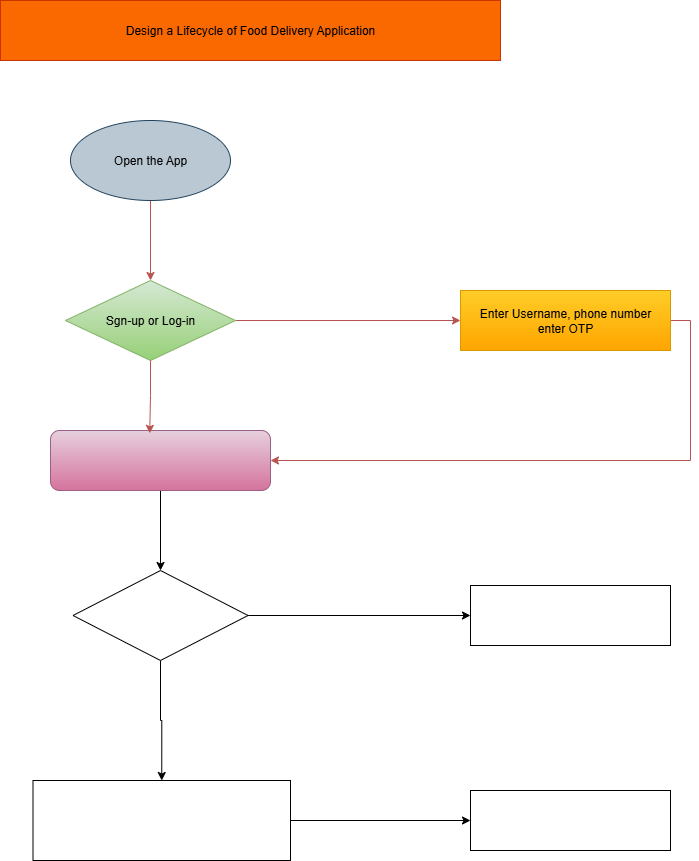

The diagram above was exported from draw.io. Its source (the exported page's mxGraphModel, read from the mxfile embedded in the PNG):
<mxGraphModel dx="1034" dy="666" grid="1" gridSize="10" guides="1" tooltips="1" connect="1" arrows="1" fold="1" page="1" pageScale="1" pageWidth="850" pageHeight="1100" math="0" shadow="0">
  <root>
    <mxCell id="0" />
    <mxCell id="1" parent="0" />
    <mxCell id="UMk81yYs3b9xHPVlPxHZ-1" value="Design a Lifecycle of Food Delivery Application" style="rounded=0;whiteSpace=wrap;html=1;fillColor=light-dark(#FA6800,#660000);fontColor=#000000;strokeColor=#C73500;" vertex="1" parent="1">
      <mxGeometry x="160" y="70" width="500" height="60" as="geometry" />
    </mxCell>
    <mxCell id="UMk81yYs3b9xHPVlPxHZ-14" style="edgeStyle=orthogonalEdgeStyle;rounded=0;orthogonalLoop=1;jettySize=auto;html=1;exitX=0.5;exitY=1;exitDx=0;exitDy=0;fillColor=#f8cecc;strokeColor=#b85450;" edge="1" parent="1" source="UMk81yYs3b9xHPVlPxHZ-4" target="UMk81yYs3b9xHPVlPxHZ-5">
      <mxGeometry relative="1" as="geometry" />
    </mxCell>
    <mxCell id="UMk81yYs3b9xHPVlPxHZ-4" value="Open the App" style="ellipse;whiteSpace=wrap;html=1;fillColor=#bac8d3;strokeColor=#23445d;" vertex="1" parent="1">
      <mxGeometry x="230" y="190" width="160" height="80" as="geometry" />
    </mxCell>
    <mxCell id="UMk81yYs3b9xHPVlPxHZ-13" style="edgeStyle=orthogonalEdgeStyle;rounded=0;orthogonalLoop=1;jettySize=auto;html=1;exitX=1;exitY=0.5;exitDx=0;exitDy=0;fillColor=#f8cecc;strokeColor=#b85450;" edge="1" parent="1" source="UMk81yYs3b9xHPVlPxHZ-5" target="UMk81yYs3b9xHPVlPxHZ-9">
      <mxGeometry relative="1" as="geometry" />
    </mxCell>
    <mxCell id="UMk81yYs3b9xHPVlPxHZ-5" value="Sgn-up or Log-in" style="rhombus;whiteSpace=wrap;html=1;fillColor=#d5e8d4;strokeColor=#82b366;gradientColor=#97d077;" vertex="1" parent="1">
      <mxGeometry x="225" y="350" width="170" height="80" as="geometry" />
    </mxCell>
    <mxCell id="UMk81yYs3b9xHPVlPxHZ-16" style="edgeStyle=orthogonalEdgeStyle;rounded=0;orthogonalLoop=1;jettySize=auto;html=1;" edge="1" parent="1" source="UMk81yYs3b9xHPVlPxHZ-6" target="UMk81yYs3b9xHPVlPxHZ-7">
      <mxGeometry relative="1" as="geometry" />
    </mxCell>
    <mxCell id="UMk81yYs3b9xHPVlPxHZ-6" value="" style="rounded=1;whiteSpace=wrap;html=1;fillColor=#e6d0de;gradientColor=#d5739d;strokeColor=#996185;" vertex="1" parent="1">
      <mxGeometry x="210" y="500" width="220" height="60" as="geometry" />
    </mxCell>
    <mxCell id="UMk81yYs3b9xHPVlPxHZ-17" style="edgeStyle=orthogonalEdgeStyle;rounded=0;orthogonalLoop=1;jettySize=auto;html=1;exitX=1;exitY=0.5;exitDx=0;exitDy=0;entryX=0;entryY=0.5;entryDx=0;entryDy=0;" edge="1" parent="1" source="UMk81yYs3b9xHPVlPxHZ-7" target="UMk81yYs3b9xHPVlPxHZ-10">
      <mxGeometry relative="1" as="geometry" />
    </mxCell>
    <mxCell id="UMk81yYs3b9xHPVlPxHZ-18" style="edgeStyle=orthogonalEdgeStyle;rounded=0;orthogonalLoop=1;jettySize=auto;html=1;exitX=0.5;exitY=1;exitDx=0;exitDy=0;entryX=0.5;entryY=0;entryDx=0;entryDy=0;" edge="1" parent="1" source="UMk81yYs3b9xHPVlPxHZ-7" target="UMk81yYs3b9xHPVlPxHZ-8">
      <mxGeometry relative="1" as="geometry" />
    </mxCell>
    <mxCell id="UMk81yYs3b9xHPVlPxHZ-7" value="" style="rhombus;whiteSpace=wrap;html=1;" vertex="1" parent="1">
      <mxGeometry x="232.5" y="640" width="175" height="90" as="geometry" />
    </mxCell>
    <mxCell id="UMk81yYs3b9xHPVlPxHZ-19" style="edgeStyle=orthogonalEdgeStyle;rounded=0;orthogonalLoop=1;jettySize=auto;html=1;" edge="1" parent="1" source="UMk81yYs3b9xHPVlPxHZ-8" target="UMk81yYs3b9xHPVlPxHZ-11">
      <mxGeometry relative="1" as="geometry" />
    </mxCell>
    <mxCell id="UMk81yYs3b9xHPVlPxHZ-8" value="" style="rounded=0;whiteSpace=wrap;html=1;" vertex="1" parent="1">
      <mxGeometry x="192.5" y="850" width="257.5" height="80" as="geometry" />
    </mxCell>
    <mxCell id="UMk81yYs3b9xHPVlPxHZ-12" style="edgeStyle=orthogonalEdgeStyle;rounded=0;orthogonalLoop=1;jettySize=auto;html=1;exitX=1;exitY=0.5;exitDx=0;exitDy=0;entryX=1;entryY=0.5;entryDx=0;entryDy=0;fillColor=#f8cecc;strokeColor=#b85450;" edge="1" parent="1" source="UMk81yYs3b9xHPVlPxHZ-9" target="UMk81yYs3b9xHPVlPxHZ-6">
      <mxGeometry relative="1" as="geometry" />
    </mxCell>
    <mxCell id="UMk81yYs3b9xHPVlPxHZ-9" value="Enter Username, phone number&lt;div&gt;enter OTP&lt;/div&gt;" style="rounded=0;whiteSpace=wrap;html=1;fillColor=#ffcd28;gradientColor=#ffa500;strokeColor=#d79b00;" vertex="1" parent="1">
      <mxGeometry x="620" y="360" width="210" height="60" as="geometry" />
    </mxCell>
    <mxCell id="UMk81yYs3b9xHPVlPxHZ-10" value="" style="rounded=0;whiteSpace=wrap;html=1;" vertex="1" parent="1">
      <mxGeometry x="630" y="655" width="200" height="60" as="geometry" />
    </mxCell>
    <mxCell id="UMk81yYs3b9xHPVlPxHZ-11" value="" style="rounded=0;whiteSpace=wrap;html=1;" vertex="1" parent="1">
      <mxGeometry x="630" y="860" width="200" height="60" as="geometry" />
    </mxCell>
    <mxCell id="UMk81yYs3b9xHPVlPxHZ-15" style="edgeStyle=orthogonalEdgeStyle;rounded=0;orthogonalLoop=1;jettySize=auto;html=1;entryX=0.451;entryY=0.047;entryDx=0;entryDy=0;entryPerimeter=0;fillColor=#f8cecc;strokeColor=#b85450;" edge="1" parent="1" source="UMk81yYs3b9xHPVlPxHZ-5" target="UMk81yYs3b9xHPVlPxHZ-6">
      <mxGeometry relative="1" as="geometry" />
    </mxCell>
  </root>
</mxGraphModel>